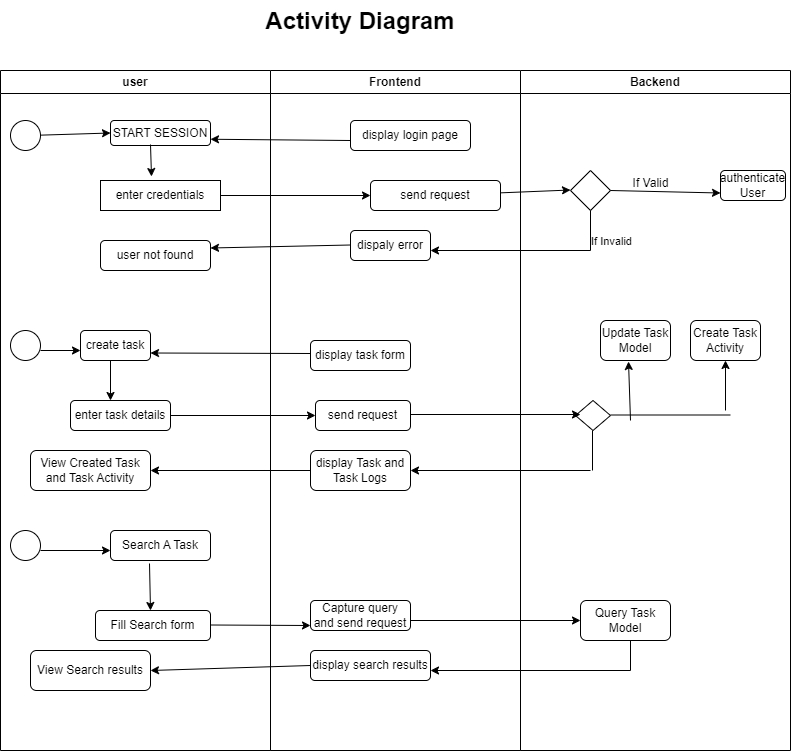

The diagram above was exported from draw.io. Its source (the exported page's mxGraphModel, read from the mxfile embedded in the PNG):
<mxGraphModel dx="880" dy="1632" grid="1" gridSize="10" guides="1" tooltips="1" connect="1" arrows="1" fold="1" page="1" pageScale="1" pageWidth="850" pageHeight="1100" math="0" shadow="0">
  <root>
    <mxCell id="0" />
    <mxCell id="1" parent="0" />
    <mxCell id="6UuYhlm3Hax0RGhIHXnG-1" value="user" style="swimlane;whiteSpace=wrap;html=1;" parent="1" vertex="1">
      <mxGeometry x="50" y="40" width="270" height="680" as="geometry" />
    </mxCell>
    <mxCell id="6UuYhlm3Hax0RGhIHXnG-4" value="" style="ellipse;whiteSpace=wrap;html=1;aspect=fixed;" parent="6UuYhlm3Hax0RGhIHXnG-1" vertex="1">
      <mxGeometry x="10" y="50" width="30" height="30" as="geometry" />
    </mxCell>
    <mxCell id="6UuYhlm3Hax0RGhIHXnG-5" value="START SESSION" style="rounded=1;whiteSpace=wrap;html=1;" parent="6UuYhlm3Hax0RGhIHXnG-1" vertex="1">
      <mxGeometry x="110" y="50" width="100" height="25" as="geometry" />
    </mxCell>
    <mxCell id="Jqar2Y9bHl2R75nvG6RG-1" value="" style="endArrow=classic;html=1;rounded=0;entryX=0;entryY=0.5;entryDx=0;entryDy=0;" parent="6UuYhlm3Hax0RGhIHXnG-1" source="6UuYhlm3Hax0RGhIHXnG-4" target="6UuYhlm3Hax0RGhIHXnG-5" edge="1">
      <mxGeometry width="50" height="50" relative="1" as="geometry">
        <mxPoint x="60" y="70" as="sourcePoint" />
        <mxPoint x="110" y="20" as="targetPoint" />
      </mxGeometry>
    </mxCell>
    <mxCell id="Jqar2Y9bHl2R75nvG6RG-7" value="enter credentials" style="rounded=0;whiteSpace=wrap;html=1;" parent="6UuYhlm3Hax0RGhIHXnG-1" vertex="1">
      <mxGeometry x="100" y="110" width="120" height="30" as="geometry" />
    </mxCell>
    <mxCell id="69TYKYIjqvZb42kRaxRv-4" value="" style="endArrow=classic;html=1;rounded=0;entryX=0.425;entryY=-0.133;entryDx=0;entryDy=0;entryPerimeter=0;exitX=0.4;exitY=0.96;exitDx=0;exitDy=0;exitPerimeter=0;" edge="1" parent="6UuYhlm3Hax0RGhIHXnG-1" source="6UuYhlm3Hax0RGhIHXnG-5" target="Jqar2Y9bHl2R75nvG6RG-7">
      <mxGeometry width="50" height="50" relative="1" as="geometry">
        <mxPoint x="150" y="80" as="sourcePoint" />
        <mxPoint x="200" y="30" as="targetPoint" />
      </mxGeometry>
    </mxCell>
    <mxCell id="69TYKYIjqvZb42kRaxRv-12" value="user not found" style="rounded=1;whiteSpace=wrap;html=1;" vertex="1" parent="6UuYhlm3Hax0RGhIHXnG-1">
      <mxGeometry x="100" y="170" width="110" height="30" as="geometry" />
    </mxCell>
    <mxCell id="69TYKYIjqvZb42kRaxRv-15" value="" style="ellipse;whiteSpace=wrap;html=1;aspect=fixed;" vertex="1" parent="6UuYhlm3Hax0RGhIHXnG-1">
      <mxGeometry x="10" y="260" width="30" height="30" as="geometry" />
    </mxCell>
    <mxCell id="69TYKYIjqvZb42kRaxRv-16" value="" style="endArrow=classic;html=1;rounded=0;" edge="1" parent="6UuYhlm3Hax0RGhIHXnG-1">
      <mxGeometry width="50" height="50" relative="1" as="geometry">
        <mxPoint x="40" y="280" as="sourcePoint" />
        <mxPoint x="80" y="280" as="targetPoint" />
      </mxGeometry>
    </mxCell>
    <mxCell id="69TYKYIjqvZb42kRaxRv-17" value="create task" style="rounded=1;whiteSpace=wrap;html=1;" vertex="1" parent="6UuYhlm3Hax0RGhIHXnG-1">
      <mxGeometry x="80" y="260" width="70" height="30" as="geometry" />
    </mxCell>
    <mxCell id="69TYKYIjqvZb42kRaxRv-20" value="enter task details" style="rounded=1;whiteSpace=wrap;html=1;" vertex="1" parent="6UuYhlm3Hax0RGhIHXnG-1">
      <mxGeometry x="70" y="330" width="100" height="30" as="geometry" />
    </mxCell>
    <mxCell id="69TYKYIjqvZb42kRaxRv-21" value="" style="endArrow=classic;html=1;rounded=0;entryX=0.4;entryY=0;entryDx=0;entryDy=0;entryPerimeter=0;" edge="1" parent="6UuYhlm3Hax0RGhIHXnG-1" target="69TYKYIjqvZb42kRaxRv-20">
      <mxGeometry width="50" height="50" relative="1" as="geometry">
        <mxPoint x="110" y="290" as="sourcePoint" />
        <mxPoint x="110" y="340" as="targetPoint" />
      </mxGeometry>
    </mxCell>
    <mxCell id="69TYKYIjqvZb42kRaxRv-23" value="" style="endArrow=classic;html=1;rounded=0;entryX=0;entryY=0.5;entryDx=0;entryDy=0;" edge="1" parent="6UuYhlm3Hax0RGhIHXnG-1" target="69TYKYIjqvZb42kRaxRv-22">
      <mxGeometry width="50" height="50" relative="1" as="geometry">
        <mxPoint x="170" y="345" as="sourcePoint" />
        <mxPoint x="220" y="300" as="targetPoint" />
      </mxGeometry>
    </mxCell>
    <mxCell id="69TYKYIjqvZb42kRaxRv-44" value="" style="endArrow=classic;html=1;rounded=0;exitX=0;exitY=0.5;exitDx=0;exitDy=0;" edge="1" parent="6UuYhlm3Hax0RGhIHXnG-1" source="69TYKYIjqvZb42kRaxRv-43">
      <mxGeometry width="50" height="50" relative="1" as="geometry">
        <mxPoint x="170" y="430" as="sourcePoint" />
        <mxPoint x="150" y="400" as="targetPoint" />
      </mxGeometry>
    </mxCell>
    <mxCell id="69TYKYIjqvZb42kRaxRv-45" value="View Created Task and Task Activity" style="rounded=1;whiteSpace=wrap;html=1;" vertex="1" parent="6UuYhlm3Hax0RGhIHXnG-1">
      <mxGeometry x="30" y="380" width="120" height="40" as="geometry" />
    </mxCell>
    <mxCell id="69TYKYIjqvZb42kRaxRv-46" value="" style="ellipse;whiteSpace=wrap;html=1;aspect=fixed;" vertex="1" parent="6UuYhlm3Hax0RGhIHXnG-1">
      <mxGeometry x="10" y="460" width="30" height="30" as="geometry" />
    </mxCell>
    <mxCell id="69TYKYIjqvZb42kRaxRv-48" value="" style="endArrow=classic;html=1;rounded=0;" edge="1" parent="6UuYhlm3Hax0RGhIHXnG-1">
      <mxGeometry width="50" height="50" relative="1" as="geometry">
        <mxPoint x="40" y="480" as="sourcePoint" />
        <mxPoint x="110" y="480" as="targetPoint" />
      </mxGeometry>
    </mxCell>
    <mxCell id="69TYKYIjqvZb42kRaxRv-49" value="Search A Task" style="rounded=1;whiteSpace=wrap;html=1;" vertex="1" parent="6UuYhlm3Hax0RGhIHXnG-1">
      <mxGeometry x="110" y="460" width="100" height="30" as="geometry" />
    </mxCell>
    <mxCell id="69TYKYIjqvZb42kRaxRv-50" value="" style="endArrow=classic;html=1;rounded=0;exitX=0.39;exitY=1.1;exitDx=0;exitDy=0;exitPerimeter=0;" edge="1" parent="6UuYhlm3Hax0RGhIHXnG-1" source="69TYKYIjqvZb42kRaxRv-49">
      <mxGeometry width="50" height="50" relative="1" as="geometry">
        <mxPoint x="150" y="610" as="sourcePoint" />
        <mxPoint x="150" y="540" as="targetPoint" />
      </mxGeometry>
    </mxCell>
    <mxCell id="69TYKYIjqvZb42kRaxRv-51" value="Fill Search form" style="rounded=1;whiteSpace=wrap;html=1;" vertex="1" parent="6UuYhlm3Hax0RGhIHXnG-1">
      <mxGeometry x="95" y="540" width="115" height="30" as="geometry" />
    </mxCell>
    <mxCell id="69TYKYIjqvZb42kRaxRv-52" value="" style="endArrow=classic;html=1;rounded=0;" edge="1" parent="6UuYhlm3Hax0RGhIHXnG-1">
      <mxGeometry width="50" height="50" relative="1" as="geometry">
        <mxPoint x="210" y="554.5" as="sourcePoint" />
        <mxPoint x="310" y="555" as="targetPoint" />
      </mxGeometry>
    </mxCell>
    <mxCell id="69TYKYIjqvZb42kRaxRv-61" value="" style="endArrow=classic;html=1;rounded=0;exitX=0;exitY=0.5;exitDx=0;exitDy=0;" edge="1" parent="6UuYhlm3Hax0RGhIHXnG-1" source="69TYKYIjqvZb42kRaxRv-59">
      <mxGeometry width="50" height="50" relative="1" as="geometry">
        <mxPoint x="120" y="690" as="sourcePoint" />
        <mxPoint x="150" y="600" as="targetPoint" />
      </mxGeometry>
    </mxCell>
    <mxCell id="69TYKYIjqvZb42kRaxRv-62" value="View Search results" style="rounded=1;whiteSpace=wrap;html=1;" vertex="1" parent="6UuYhlm3Hax0RGhIHXnG-1">
      <mxGeometry x="30" y="580" width="120" height="40" as="geometry" />
    </mxCell>
    <mxCell id="6UuYhlm3Hax0RGhIHXnG-3" value="Backend" style="swimlane;whiteSpace=wrap;html=1;" parent="1" vertex="1">
      <mxGeometry x="570" y="40" width="270" height="680" as="geometry" />
    </mxCell>
    <mxCell id="Jqar2Y9bHl2R75nvG6RG-11" value="authenticate User" style="rounded=1;whiteSpace=wrap;html=1;" parent="6UuYhlm3Hax0RGhIHXnG-3" vertex="1">
      <mxGeometry x="200" y="100" width="65" height="30" as="geometry" />
    </mxCell>
    <mxCell id="Jqar2Y9bHl2R75nvG6RG-17" value="" style="endArrow=classic;html=1;rounded=0;" parent="6UuYhlm3Hax0RGhIHXnG-3" source="Jqar2Y9bHl2R75nvG6RG-16" edge="1">
      <mxGeometry width="50" height="50" relative="1" as="geometry">
        <mxPoint x="10" y="119.5" as="sourcePoint" />
        <mxPoint x="50" y="119.5" as="targetPoint" />
      </mxGeometry>
    </mxCell>
    <mxCell id="Jqar2Y9bHl2R75nvG6RG-18" value="" style="rhombus;whiteSpace=wrap;html=1;" parent="6UuYhlm3Hax0RGhIHXnG-3" vertex="1">
      <mxGeometry x="50" y="100" width="40" height="40" as="geometry" />
    </mxCell>
    <mxCell id="69TYKYIjqvZb42kRaxRv-5" value="" style="endArrow=classic;html=1;rounded=0;entryX=0;entryY=0.75;entryDx=0;entryDy=0;" edge="1" parent="6UuYhlm3Hax0RGhIHXnG-3" target="Jqar2Y9bHl2R75nvG6RG-11">
      <mxGeometry width="50" height="50" relative="1" as="geometry">
        <mxPoint x="90" y="120" as="sourcePoint" />
        <mxPoint x="140" y="70" as="targetPoint" />
      </mxGeometry>
    </mxCell>
    <mxCell id="69TYKYIjqvZb42kRaxRv-7" value="" style="endArrow=classic;html=1;rounded=0;" edge="1" parent="6UuYhlm3Hax0RGhIHXnG-3">
      <mxGeometry width="50" height="50" relative="1" as="geometry">
        <mxPoint x="70" y="180" as="sourcePoint" />
        <mxPoint x="-90" y="180" as="targetPoint" />
      </mxGeometry>
    </mxCell>
    <mxCell id="69TYKYIjqvZb42kRaxRv-9" value="If Invalid" style="edgeLabel;html=1;align=center;verticalAlign=middle;resizable=0;points=[];" vertex="1" connectable="0" parent="69TYKYIjqvZb42kRaxRv-7">
      <mxGeometry x="0.125" y="-8" relative="1" as="geometry">
        <mxPoint x="110" y="-2" as="offset" />
      </mxGeometry>
    </mxCell>
    <mxCell id="69TYKYIjqvZb42kRaxRv-8" value="" style="endArrow=none;html=1;rounded=0;" edge="1" parent="6UuYhlm3Hax0RGhIHXnG-3">
      <mxGeometry width="50" height="50" relative="1" as="geometry">
        <mxPoint x="70" y="180" as="sourcePoint" />
        <mxPoint x="70" y="140" as="targetPoint" />
      </mxGeometry>
    </mxCell>
    <mxCell id="69TYKYIjqvZb42kRaxRv-25" value="" style="rhombus;whiteSpace=wrap;html=1;" vertex="1" parent="6UuYhlm3Hax0RGhIHXnG-3">
      <mxGeometry x="55" y="330" width="35" height="30" as="geometry" />
    </mxCell>
    <mxCell id="69TYKYIjqvZb42kRaxRv-30" value="Create Task Activity" style="rounded=1;whiteSpace=wrap;html=1;" vertex="1" parent="6UuYhlm3Hax0RGhIHXnG-3">
      <mxGeometry x="170" y="250" width="70" height="40" as="geometry" />
    </mxCell>
    <mxCell id="69TYKYIjqvZb42kRaxRv-34" value="Update Task Model" style="rounded=1;whiteSpace=wrap;html=1;" vertex="1" parent="6UuYhlm3Hax0RGhIHXnG-3">
      <mxGeometry x="80" y="250" width="70" height="40" as="geometry" />
    </mxCell>
    <mxCell id="69TYKYIjqvZb42kRaxRv-36" value="" style="endArrow=none;html=1;rounded=0;" edge="1" parent="6UuYhlm3Hax0RGhIHXnG-3">
      <mxGeometry width="50" height="50" relative="1" as="geometry">
        <mxPoint x="210" y="344.5" as="sourcePoint" />
        <mxPoint x="90" y="344.5" as="targetPoint" />
      </mxGeometry>
    </mxCell>
    <mxCell id="69TYKYIjqvZb42kRaxRv-37" value="" style="endArrow=classic;html=1;rounded=0;entryX=0.4;entryY=1.025;entryDx=0;entryDy=0;entryPerimeter=0;" edge="1" parent="6UuYhlm3Hax0RGhIHXnG-3" target="69TYKYIjqvZb42kRaxRv-34">
      <mxGeometry width="50" height="50" relative="1" as="geometry">
        <mxPoint x="110" y="350" as="sourcePoint" />
        <mxPoint x="160" y="290" as="targetPoint" />
      </mxGeometry>
    </mxCell>
    <mxCell id="69TYKYIjqvZb42kRaxRv-38" value="" style="endArrow=classic;html=1;rounded=0;entryX=0.5;entryY=1;entryDx=0;entryDy=0;" edge="1" parent="6UuYhlm3Hax0RGhIHXnG-3" target="69TYKYIjqvZb42kRaxRv-30">
      <mxGeometry width="50" height="50" relative="1" as="geometry">
        <mxPoint x="205" y="340" as="sourcePoint" />
        <mxPoint x="203.5" y="290" as="targetPoint" />
      </mxGeometry>
    </mxCell>
    <mxCell id="69TYKYIjqvZb42kRaxRv-40" value="" style="endArrow=none;html=1;rounded=0;" edge="1" parent="6UuYhlm3Hax0RGhIHXnG-3">
      <mxGeometry width="50" height="50" relative="1" as="geometry">
        <mxPoint x="72" y="400" as="sourcePoint" />
        <mxPoint x="72" y="360" as="targetPoint" />
      </mxGeometry>
    </mxCell>
    <mxCell id="69TYKYIjqvZb42kRaxRv-56" value="Query Task Model" style="rounded=1;whiteSpace=wrap;html=1;" vertex="1" parent="6UuYhlm3Hax0RGhIHXnG-3">
      <mxGeometry x="60" y="530" width="90" height="40" as="geometry" />
    </mxCell>
    <mxCell id="69TYKYIjqvZb42kRaxRv-57" value="" style="endArrow=none;html=1;rounded=0;" edge="1" parent="6UuYhlm3Hax0RGhIHXnG-3">
      <mxGeometry width="50" height="50" relative="1" as="geometry">
        <mxPoint x="110" y="600" as="sourcePoint" />
        <mxPoint x="110" y="570" as="targetPoint" />
      </mxGeometry>
    </mxCell>
    <mxCell id="6UuYhlm3Hax0RGhIHXnG-2" value="Frontend" style="swimlane;whiteSpace=wrap;html=1;" parent="1" vertex="1">
      <mxGeometry x="320" y="40" width="250" height="680" as="geometry" />
    </mxCell>
    <mxCell id="Jqar2Y9bHl2R75nvG6RG-5" value="display login page" style="rounded=1;whiteSpace=wrap;html=1;" parent="6UuYhlm3Hax0RGhIHXnG-2" vertex="1">
      <mxGeometry x="80" y="50" width="120" height="30" as="geometry" />
    </mxCell>
    <mxCell id="Jqar2Y9bHl2R75nvG6RG-16" value="send request" style="rounded=1;whiteSpace=wrap;html=1;" parent="6UuYhlm3Hax0RGhIHXnG-2" vertex="1">
      <mxGeometry x="100" y="110" width="130" height="30" as="geometry" />
    </mxCell>
    <mxCell id="69TYKYIjqvZb42kRaxRv-10" value="dispaly error" style="rounded=1;whiteSpace=wrap;html=1;" vertex="1" parent="6UuYhlm3Hax0RGhIHXnG-2">
      <mxGeometry x="80" y="160" width="80" height="30" as="geometry" />
    </mxCell>
    <mxCell id="69TYKYIjqvZb42kRaxRv-13" value="" style="endArrow=classic;html=1;rounded=0;entryX=1;entryY=0.25;entryDx=0;entryDy=0;" edge="1" parent="6UuYhlm3Hax0RGhIHXnG-2" target="69TYKYIjqvZb42kRaxRv-12">
      <mxGeometry width="50" height="50" relative="1" as="geometry">
        <mxPoint x="80" y="174.5" as="sourcePoint" />
        <mxPoint x="-20" y="174.5" as="targetPoint" />
      </mxGeometry>
    </mxCell>
    <mxCell id="69TYKYIjqvZb42kRaxRv-14" value="" style="endArrow=classic;html=1;rounded=0;entryX=1;entryY=0.75;entryDx=0;entryDy=0;" edge="1" parent="6UuYhlm3Hax0RGhIHXnG-2" target="6UuYhlm3Hax0RGhIHXnG-5">
      <mxGeometry width="50" height="50" relative="1" as="geometry">
        <mxPoint x="80" y="70" as="sourcePoint" />
        <mxPoint x="130" y="20" as="targetPoint" />
      </mxGeometry>
    </mxCell>
    <mxCell id="69TYKYIjqvZb42kRaxRv-18" value="display task form" style="rounded=1;whiteSpace=wrap;html=1;" vertex="1" parent="6UuYhlm3Hax0RGhIHXnG-2">
      <mxGeometry x="40" y="270" width="100" height="30" as="geometry" />
    </mxCell>
    <mxCell id="69TYKYIjqvZb42kRaxRv-19" value="" style="endArrow=classic;html=1;rounded=0;entryX=1;entryY=0.75;entryDx=0;entryDy=0;" edge="1" parent="6UuYhlm3Hax0RGhIHXnG-2" target="69TYKYIjqvZb42kRaxRv-17">
      <mxGeometry width="50" height="50" relative="1" as="geometry">
        <mxPoint x="40" y="283" as="sourcePoint" />
        <mxPoint x="-40" y="284.5" as="targetPoint" />
      </mxGeometry>
    </mxCell>
    <mxCell id="69TYKYIjqvZb42kRaxRv-22" value="send request" style="rounded=1;whiteSpace=wrap;html=1;" vertex="1" parent="6UuYhlm3Hax0RGhIHXnG-2">
      <mxGeometry x="45" y="330" width="95" height="30" as="geometry" />
    </mxCell>
    <mxCell id="69TYKYIjqvZb42kRaxRv-24" value="" style="endArrow=classic;html=1;rounded=0;exitX=0.442;exitY=-0.2;exitDx=0;exitDy=0;exitPerimeter=0;" edge="1" parent="6UuYhlm3Hax0RGhIHXnG-2">
      <mxGeometry width="50" height="50" relative="1" as="geometry">
        <mxPoint x="140" y="344" as="sourcePoint" />
        <mxPoint x="310" y="344" as="targetPoint" />
      </mxGeometry>
    </mxCell>
    <mxCell id="69TYKYIjqvZb42kRaxRv-42" value="" style="endArrow=classic;html=1;rounded=0;entryX=1;entryY=0.5;entryDx=0;entryDy=0;" edge="1" parent="6UuYhlm3Hax0RGhIHXnG-2" target="69TYKYIjqvZb42kRaxRv-43">
      <mxGeometry width="50" height="50" relative="1" as="geometry">
        <mxPoint x="320" y="400" as="sourcePoint" />
        <mxPoint x="190" y="400" as="targetPoint" />
      </mxGeometry>
    </mxCell>
    <mxCell id="69TYKYIjqvZb42kRaxRv-43" value="display Task and Task Logs" style="rounded=1;whiteSpace=wrap;html=1;" vertex="1" parent="6UuYhlm3Hax0RGhIHXnG-2">
      <mxGeometry x="40" y="380" width="100" height="40" as="geometry" />
    </mxCell>
    <mxCell id="69TYKYIjqvZb42kRaxRv-54" value="Capture query and send request" style="rounded=1;whiteSpace=wrap;html=1;" vertex="1" parent="6UuYhlm3Hax0RGhIHXnG-2">
      <mxGeometry x="40" y="530" width="100" height="30" as="geometry" />
    </mxCell>
    <mxCell id="69TYKYIjqvZb42kRaxRv-55" value="" style="endArrow=classic;html=1;rounded=0;" edge="1" parent="6UuYhlm3Hax0RGhIHXnG-2">
      <mxGeometry width="50" height="50" relative="1" as="geometry">
        <mxPoint x="140" y="550" as="sourcePoint" />
        <mxPoint x="310" y="550" as="targetPoint" />
      </mxGeometry>
    </mxCell>
    <mxCell id="69TYKYIjqvZb42kRaxRv-58" value="" style="endArrow=classic;html=1;rounded=0;" edge="1" parent="6UuYhlm3Hax0RGhIHXnG-2">
      <mxGeometry width="50" height="50" relative="1" as="geometry">
        <mxPoint x="360" y="600" as="sourcePoint" />
        <mxPoint x="160" y="600" as="targetPoint" />
      </mxGeometry>
    </mxCell>
    <mxCell id="69TYKYIjqvZb42kRaxRv-59" value="display search results" style="rounded=1;whiteSpace=wrap;html=1;" vertex="1" parent="6UuYhlm3Hax0RGhIHXnG-2">
      <mxGeometry x="40" y="580" width="120" height="30" as="geometry" />
    </mxCell>
    <mxCell id="Jqar2Y9bHl2R75nvG6RG-6" value="" style="endArrow=classic;html=1;rounded=0;exitX=1;exitY=0.5;exitDx=0;exitDy=0;" parent="1" edge="1" source="Jqar2Y9bHl2R75nvG6RG-7">
      <mxGeometry width="50" height="50" relative="1" as="geometry">
        <mxPoint x="420" y="164.5" as="sourcePoint" />
        <mxPoint x="420" y="165" as="targetPoint" />
      </mxGeometry>
    </mxCell>
    <mxCell id="69TYKYIjqvZb42kRaxRv-6" value="If Valid" style="text;html=1;align=center;verticalAlign=middle;resizable=0;points=[];autosize=1;strokeColor=none;fillColor=none;" vertex="1" parent="1">
      <mxGeometry x="670" y="138" width="60" height="30" as="geometry" />
    </mxCell>
    <mxCell id="69TYKYIjqvZb42kRaxRv-63" value="&lt;h1 style=&quot;margin-top: 0px;&quot;&gt;Activity Diagram&lt;/h1&gt;" style="text;html=1;whiteSpace=wrap;overflow=hidden;rounded=0;align=center;" vertex="1" parent="1">
      <mxGeometry x="260" y="-30" width="300" height="70" as="geometry" />
    </mxCell>
  </root>
</mxGraphModel>